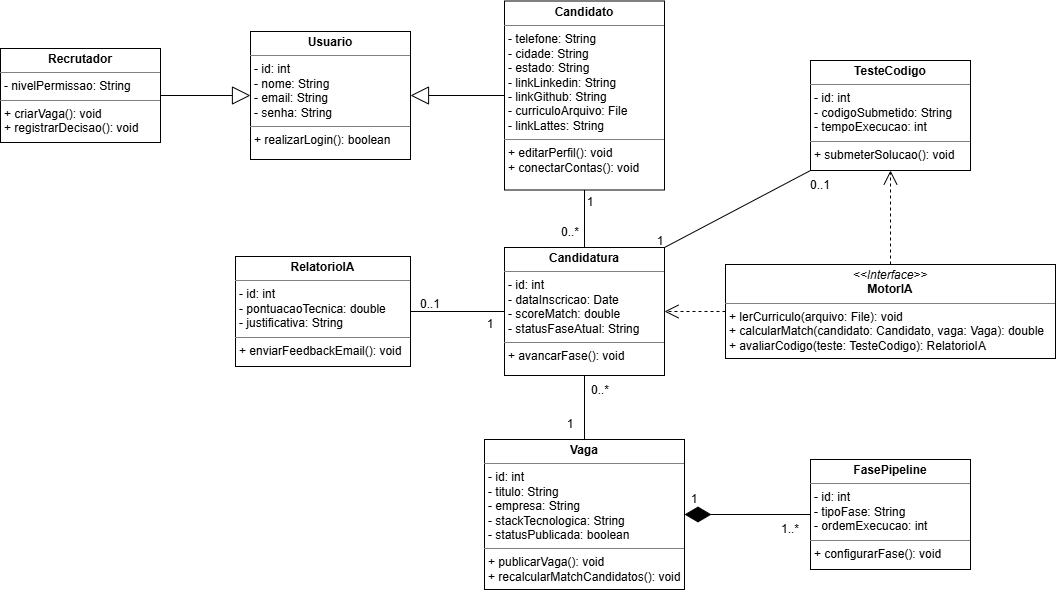

The diagram above was exported from draw.io. Its source (the exported page's mxGraphModel, read from the mxfile embedded in the PNG):
<mxGraphModel dx="1687" dy="473" grid="1" gridSize="10" guides="1" tooltips="1" connect="1" arrows="1" fold="1" page="1" pageScale="1" pageWidth="827" pageHeight="1169" math="0" shadow="0">
  <root>
    <mxCell id="0" />
    <mxCell id="1" parent="0" />
    <mxCell id="J8SQytdBtqJtY_igvNmC-9" parent="1" style="verticalAlign=top;align=left;overflow=fill;html=1;whiteSpace=wrap;" value="&lt;p style=&quot;margin:0px;margin-top:4px;text-align:center;&quot;&gt;&lt;i&gt;&amp;lt;&amp;lt;Interface&amp;gt;&amp;gt;&lt;/i&gt;&lt;br&gt;&lt;b&gt;MotorIA&lt;/b&gt;&lt;/p&gt;&lt;hr size=&quot;1&quot; style=&quot;border-style:solid;&quot;&gt;&lt;p style=&quot;margin:0px;margin-left:4px;&quot;&gt;&lt;span style=&quot;background-color: transparent; color: light-dark(rgb(0, 0, 0), rgb(255, 255, 255));&quot;&gt;+ lerCurriculo(arquivo: File): void&amp;nbsp;&lt;/span&gt;&lt;/p&gt;&lt;p style=&quot;margin:0px;margin-left:4px;&quot;&gt;+ calcularMatch(candidato: Candidato, vaga: Vaga): double&lt;/p&gt;&lt;p style=&quot;margin:0px;margin-left:4px;&quot;&gt;+ avaliarCodigo(teste: TesteCodigo): RelatorioIA&lt;/p&gt;" vertex="1">
      <mxGeometry height="94" width="330" x="555" y="365" as="geometry" />
    </mxCell>
    <mxCell id="J8SQytdBtqJtY_igvNmC-10" parent="1" style="verticalAlign=top;align=left;overflow=fill;html=1;whiteSpace=wrap;" value="&lt;p style=&quot;margin:0px;margin-top:4px;text-align:center;&quot;&gt;&lt;b&gt;Usuario&lt;/b&gt;&lt;/p&gt;&lt;hr size=&quot;1&quot; style=&quot;border-style:solid;&quot;&gt;&lt;p style=&quot;margin:0px;margin-left:4px;&quot;&gt;- id: int&lt;/p&gt;&lt;p style=&quot;margin: 0px 0px 0px 4px;&quot;&gt;- nome: String&lt;/p&gt;&lt;p style=&quot;margin: 0px 0px 0px 4px;&quot;&gt;- email: String&lt;/p&gt;&lt;p style=&quot;margin: 0px 0px 0px 4px;&quot;&gt;- senha: String&lt;/p&gt;&lt;hr size=&quot;1&quot; style=&quot;border-style:solid;&quot;&gt;&lt;p style=&quot;margin:0px;margin-left:4px;&quot;&gt;+ realizarLogin(): boolean&lt;/p&gt;" vertex="1">
      <mxGeometry height="128" width="160" x="80" y="132" as="geometry" />
    </mxCell>
    <mxCell id="J8SQytdBtqJtY_igvNmC-12" parent="1" style="verticalAlign=top;align=left;overflow=fill;html=1;whiteSpace=wrap;" value="&lt;p style=&quot;margin:0px;margin-top:4px;text-align:center;&quot;&gt;&lt;b&gt;Candidato&lt;/b&gt;&lt;/p&gt;&lt;hr size=&quot;1&quot; style=&quot;border-style:solid;&quot;&gt;&lt;p style=&quot;margin:0px;margin-left:4px;&quot;&gt;- telefone: String&lt;/p&gt;&lt;p style=&quot;margin: 0px 0px 0px 4px;&quot;&gt;- cidade: String&lt;/p&gt;&lt;p style=&quot;margin: 0px 0px 0px 4px;&quot;&gt;- estado: String&lt;/p&gt;&lt;p style=&quot;margin: 0px 0px 0px 4px;&quot;&gt;- linkLinkedin: String&lt;/p&gt;&lt;p style=&quot;margin: 0px 0px 0px 4px;&quot;&gt;- linkGithub: String&lt;/p&gt;&lt;p style=&quot;margin: 0px 0px 0px 4px;&quot;&gt;- curriculoArquivo: File&lt;/p&gt;&lt;p style=&quot;margin: 0px 0px 0px 4px;&quot;&gt;- linkLattes: String&lt;/p&gt;&lt;hr size=&quot;1&quot; style=&quot;border-style:solid;&quot;&gt;&lt;p style=&quot;margin:0px;margin-left:4px;&quot;&gt;+ editarPerfil(): void&lt;/p&gt;&lt;p style=&quot;margin:0px;margin-left:4px;&quot;&gt;+ conectarContas(): void&lt;/p&gt;" vertex="1">
      <mxGeometry height="189" width="160" x="334" y="101.5" as="geometry" />
    </mxCell>
    <mxCell id="J8SQytdBtqJtY_igvNmC-14" parent="1" style="verticalAlign=top;align=left;overflow=fill;html=1;whiteSpace=wrap;" value="&lt;p style=&quot;margin:0px;margin-top:4px;text-align:center;&quot;&gt;&lt;b&gt;Recrutador&lt;/b&gt;&lt;/p&gt;&lt;hr size=&quot;1&quot; style=&quot;border-style:solid;&quot;&gt;&lt;p style=&quot;margin:0px;margin-left:4px;&quot;&gt;- nivelPermissao: String&lt;/p&gt;&lt;hr size=&quot;1&quot; style=&quot;border-style:solid;&quot;&gt;&lt;p style=&quot;margin:0px;margin-left:4px;&quot;&gt;+ criarVaga(): void&lt;/p&gt;&lt;p style=&quot;margin:0px;margin-left:4px;&quot;&gt;+ registrarDecisao(): void&lt;/p&gt;" vertex="1">
      <mxGeometry height="94" width="160" x="-170" y="149" as="geometry" />
    </mxCell>
    <mxCell id="J8SQytdBtqJtY_igvNmC-15" parent="1" style="verticalAlign=top;align=left;overflow=fill;html=1;whiteSpace=wrap;" value="&lt;p style=&quot;margin:0px;margin-top:4px;text-align:center;&quot;&gt;&lt;b&gt;Vaga&lt;/b&gt;&lt;/p&gt;&lt;hr size=&quot;1&quot; style=&quot;border-style:solid;&quot;&gt;&lt;p style=&quot;margin:0px;margin-left:4px;&quot;&gt;- id: int&lt;/p&gt;&lt;p style=&quot;margin: 0px 0px 0px 4px;&quot;&gt;- titulo: String&lt;/p&gt;&lt;p style=&quot;margin: 0px 0px 0px 4px;&quot;&gt;- empresa: String&lt;/p&gt;&lt;p style=&quot;margin: 0px 0px 0px 4px;&quot;&gt;- stackTecnologica: String&lt;/p&gt;&lt;p style=&quot;margin: 0px 0px 0px 4px;&quot;&gt;- statusPublicada: boolean&lt;/p&gt;&lt;hr size=&quot;1&quot; style=&quot;border-style:solid;&quot;&gt;&lt;p style=&quot;margin:0px;margin-left:4px;&quot;&gt;+ publicarVaga(): void&lt;/p&gt;&lt;p style=&quot;margin:0px;margin-left:4px;&quot;&gt;+ recalcularMatchCandidatos(): void&lt;/p&gt;" vertex="1">
      <mxGeometry height="150" width="200" x="314" y="540" as="geometry" />
    </mxCell>
    <mxCell id="J8SQytdBtqJtY_igvNmC-17" parent="1" style="verticalAlign=top;align=left;overflow=fill;html=1;whiteSpace=wrap;" value="&lt;p style=&quot;margin:0px;margin-top:4px;text-align:center;&quot;&gt;&lt;b&gt;FasePipeline&lt;/b&gt;&lt;/p&gt;&lt;hr size=&quot;1&quot; style=&quot;border-style:solid;&quot;&gt;&lt;p style=&quot;margin:0px;margin-left:4px;&quot;&gt;- id: int&lt;/p&gt;&lt;p style=&quot;margin: 0px 0px 0px 4px;&quot;&gt;- tipoFase: String&lt;/p&gt;&lt;p style=&quot;margin: 0px 0px 0px 4px;&quot;&gt;- ordemExecucao: int&lt;/p&gt;&lt;hr size=&quot;1&quot; style=&quot;border-style:solid;&quot;&gt;&lt;p style=&quot;margin:0px;margin-left:4px;&quot;&gt;+ configurarFase(): void&lt;/p&gt;" vertex="1">
      <mxGeometry height="110" width="160" x="640" y="560" as="geometry" />
    </mxCell>
    <mxCell id="J8SQytdBtqJtY_igvNmC-18" parent="1" style="verticalAlign=top;align=left;overflow=fill;html=1;whiteSpace=wrap;" value="&lt;p style=&quot;margin:0px;margin-top:4px;text-align:center;&quot;&gt;&lt;b&gt;Candidatura&lt;/b&gt;&lt;/p&gt;&lt;hr size=&quot;1&quot; style=&quot;border-style:solid;&quot;&gt;&lt;p style=&quot;margin:0px;margin-left:4px;&quot;&gt;- id: int&lt;/p&gt;&lt;p style=&quot;margin: 0px 0px 0px 4px;&quot;&gt;- dataInscricao: Date&lt;/p&gt;&lt;p style=&quot;margin: 0px 0px 0px 4px;&quot;&gt;- scoreMatch: double&lt;/p&gt;&lt;p style=&quot;margin: 0px 0px 0px 4px;&quot;&gt;- statusFaseAtual: String&lt;/p&gt;&lt;hr size=&quot;1&quot; style=&quot;border-style:solid;&quot;&gt;&lt;p style=&quot;margin:0px;margin-left:4px;&quot;&gt;+ avancarFase(): void&lt;/p&gt;" vertex="1">
      <mxGeometry height="128" width="160" x="334" y="348" as="geometry" />
    </mxCell>
    <mxCell id="J8SQytdBtqJtY_igvNmC-19" parent="1" style="verticalAlign=top;align=left;overflow=fill;html=1;whiteSpace=wrap;" value="&lt;p style=&quot;margin:0px;margin-top:4px;text-align:center;&quot;&gt;&lt;b&gt;TesteCodigo&lt;/b&gt;&lt;/p&gt;&lt;hr size=&quot;1&quot; style=&quot;border-style:solid;&quot;&gt;&lt;p style=&quot;margin:0px;margin-left:4px;&quot;&gt;- id: int&lt;/p&gt;&lt;p style=&quot;margin: 0px 0px 0px 4px;&quot;&gt;- codigoSubmetido: String&lt;/p&gt;&lt;p style=&quot;margin: 0px 0px 0px 4px;&quot;&gt;- tempoExecucao: int&lt;/p&gt;&lt;hr size=&quot;1&quot; style=&quot;border-style:solid;&quot;&gt;&lt;p style=&quot;margin:0px;margin-left:4px;&quot;&gt;+ submeterSolucao(): void&lt;/p&gt;" vertex="1">
      <mxGeometry height="110" width="160" x="640" y="161" as="geometry" />
    </mxCell>
    <mxCell id="J8SQytdBtqJtY_igvNmC-20" parent="1" style="verticalAlign=top;align=left;overflow=fill;html=1;whiteSpace=wrap;" value="&lt;p style=&quot;margin:0px;margin-top:4px;text-align:center;&quot;&gt;&lt;b&gt;RelatorioIA&lt;/b&gt;&lt;/p&gt;&lt;hr size=&quot;1&quot; style=&quot;border-style:solid;&quot;&gt;&lt;p style=&quot;margin:0px;margin-left:4px;&quot;&gt;- id: int&lt;/p&gt;&lt;p style=&quot;margin: 0px 0px 0px 4px;&quot;&gt;- pontuacaoTecnica: double&lt;/p&gt;&lt;p style=&quot;margin: 0px 0px 0px 4px;&quot;&gt;- justificativa: String&lt;/p&gt;&lt;hr size=&quot;1&quot; style=&quot;border-style:solid;&quot;&gt;&lt;p style=&quot;margin:0px;margin-left:4px;&quot;&gt;+ enviarFeedbackEmail(): void&lt;/p&gt;" vertex="1">
      <mxGeometry height="110" width="175" x="65" y="357" as="geometry" />
    </mxCell>
    <mxCell id="uMQk1GqUV38YcOEYMuk_-1" edge="1" parent="1" source="J8SQytdBtqJtY_igvNmC-12" style="endArrow=block;endSize=16;endFill=0;html=1;rounded=0;entryX=1;entryY=0.5;entryDx=0;entryDy=0;exitX=0;exitY=0.5;exitDx=0;exitDy=0;" target="J8SQytdBtqJtY_igvNmC-10" value="">
      <mxGeometry relative="1" width="160" x="1" y="63" as="geometry">
        <mxPoint x="60" y="43" as="offset" />
        <mxPoint x="330" y="210" as="sourcePoint" />
        <mxPoint x="450" y="310" as="targetPoint" />
      </mxGeometry>
    </mxCell>
    <mxCell id="uMQk1GqUV38YcOEYMuk_-2" edge="1" parent="1" source="J8SQytdBtqJtY_igvNmC-14" style="endArrow=block;endSize=16;endFill=0;html=1;rounded=0;entryX=0;entryY=0.5;entryDx=0;entryDy=0;exitX=1;exitY=0.5;exitDx=0;exitDy=0;" target="J8SQytdBtqJtY_igvNmC-10" value="">
      <mxGeometry relative="1" width="160" x="1" y="63" as="geometry">
        <mxPoint x="60" y="43" as="offset" />
        <mxPoint x="334" y="290" as="sourcePoint" />
        <mxPoint x="190" y="290" as="targetPoint" />
      </mxGeometry>
    </mxCell>
    <mxCell id="uMQk1GqUV38YcOEYMuk_-3" edge="1" parent="1" source="J8SQytdBtqJtY_igvNmC-17" style="endArrow=diamondThin;endFill=1;endSize=24;html=1;rounded=0;exitX=0;exitY=0.5;exitDx=0;exitDy=0;entryX=1;entryY=0.5;entryDx=0;entryDy=0;" target="J8SQytdBtqJtY_igvNmC-15" value="">
      <mxGeometry relative="1" width="160" as="geometry">
        <mxPoint x="190" y="340" as="sourcePoint" />
        <mxPoint x="650" y="600" as="targetPoint" />
      </mxGeometry>
    </mxCell>
    <mxCell id="uMQk1GqUV38YcOEYMuk_-4" edge="1" parent="1" source="J8SQytdBtqJtY_igvNmC-18" style="endArrow=none;html=1;rounded=0;exitX=0.5;exitY=0;exitDx=0;exitDy=0;entryX=0.5;entryY=1;entryDx=0;entryDy=0;" target="J8SQytdBtqJtY_igvNmC-12" value="">
      <mxGeometry height="50" relative="1" width="50" as="geometry">
        <mxPoint x="350" y="440" as="sourcePoint" />
        <mxPoint x="400" y="390" as="targetPoint" />
      </mxGeometry>
    </mxCell>
    <mxCell id="uMQk1GqUV38YcOEYMuk_-5" edge="1" parent="1" source="J8SQytdBtqJtY_igvNmC-18" style="endArrow=none;html=1;rounded=0;exitX=0.5;exitY=1;exitDx=0;exitDy=0;entryX=0.5;entryY=0;entryDx=0;entryDy=0;" target="J8SQytdBtqJtY_igvNmC-15" value="">
      <mxGeometry height="50" relative="1" width="50" as="geometry">
        <mxPoint x="650" y="318" as="sourcePoint" />
        <mxPoint x="650" y="270" as="targetPoint" />
      </mxGeometry>
    </mxCell>
    <mxCell id="uMQk1GqUV38YcOEYMuk_-6" edge="1" parent="1" source="J8SQytdBtqJtY_igvNmC-18" style="endArrow=none;html=1;rounded=0;exitX=1;exitY=0;exitDx=0;exitDy=0;entryX=0;entryY=1;entryDx=0;entryDy=0;" target="J8SQytdBtqJtY_igvNmC-19" value="">
      <mxGeometry height="50" relative="1" width="50" as="geometry">
        <mxPoint x="600" y="500" as="sourcePoint" />
        <mxPoint x="733" y="500" as="targetPoint" />
      </mxGeometry>
    </mxCell>
    <mxCell id="uMQk1GqUV38YcOEYMuk_-8" edge="1" parent="1" source="J8SQytdBtqJtY_igvNmC-20" style="endArrow=none;html=1;rounded=0;exitX=1;exitY=0.5;exitDx=0;exitDy=0;entryX=0;entryY=0.5;entryDx=0;entryDy=0;" target="J8SQytdBtqJtY_igvNmC-18" value="">
      <mxGeometry height="50" relative="1" width="50" as="geometry">
        <mxPoint x="160" y="378" as="sourcePoint" />
        <mxPoint x="160" y="330" as="targetPoint" />
      </mxGeometry>
    </mxCell>
    <mxCell id="uMQk1GqUV38YcOEYMuk_-9" edge="1" parent="1" source="J8SQytdBtqJtY_igvNmC-9" style="endArrow=open;endSize=12;dashed=1;html=1;rounded=0;exitX=0;exitY=0.5;exitDx=0;exitDy=0;entryX=1;entryY=0.5;entryDx=0;entryDy=0;" target="J8SQytdBtqJtY_igvNmC-18" value="">
      <mxGeometry relative="1" width="160" x="1" y="469" as="geometry">
        <mxPoint x="360" y="169" as="offset" />
        <mxPoint x="70" y="560" as="sourcePoint" />
        <mxPoint x="230" y="560" as="targetPoint" />
      </mxGeometry>
    </mxCell>
    <mxCell id="uMQk1GqUV38YcOEYMuk_-11" parent="1" style="text;html=1;whiteSpace=wrap;strokeColor=none;fillColor=none;align=center;verticalAlign=middle;rounded=0;" value="1" vertex="1">
      <mxGeometry height="30" width="60" x="390" y="288" as="geometry" />
    </mxCell>
    <mxCell id="uMQk1GqUV38YcOEYMuk_-12" parent="1" style="text;html=1;whiteSpace=wrap;strokeColor=none;fillColor=none;align=center;verticalAlign=middle;rounded=0;" value="0..*" vertex="1">
      <mxGeometry height="30" width="60" x="370" y="318" as="geometry" />
    </mxCell>
    <mxCell id="uMQk1GqUV38YcOEYMuk_-13" parent="1" style="text;html=1;whiteSpace=wrap;strokeColor=none;fillColor=none;align=center;verticalAlign=middle;rounded=0;" value="0..*" vertex="1">
      <mxGeometry height="30" width="60" x="400" y="476" as="geometry" />
    </mxCell>
    <mxCell id="uMQk1GqUV38YcOEYMuk_-14" parent="1" style="text;html=1;whiteSpace=wrap;strokeColor=none;fillColor=none;align=center;verticalAlign=middle;rounded=0;" value="1" vertex="1">
      <mxGeometry height="30" width="60" x="370" y="510" as="geometry" />
    </mxCell>
    <mxCell id="uMQk1GqUV38YcOEYMuk_-15" parent="1" style="text;html=1;whiteSpace=wrap;strokeColor=none;fillColor=none;align=center;verticalAlign=middle;rounded=0;" value="1" vertex="1">
      <mxGeometry height="30" width="60" x="460" y="327" as="geometry" />
    </mxCell>
    <mxCell id="uMQk1GqUV38YcOEYMuk_-17" parent="1" style="text;html=1;whiteSpace=wrap;strokeColor=none;fillColor=none;align=center;verticalAlign=middle;rounded=0;" value="0..1" vertex="1">
      <mxGeometry height="30" width="60" x="620" y="271" as="geometry" />
    </mxCell>
    <mxCell id="uMQk1GqUV38YcOEYMuk_-18" parent="1" style="text;html=1;whiteSpace=wrap;strokeColor=none;fillColor=none;align=center;verticalAlign=middle;rounded=0;" value="0..1" vertex="1">
      <mxGeometry height="30" width="60" x="230" y="390" as="geometry" />
    </mxCell>
    <mxCell id="uMQk1GqUV38YcOEYMuk_-19" parent="1" style="text;html=1;whiteSpace=wrap;strokeColor=none;fillColor=none;align=center;verticalAlign=middle;rounded=0;" value="1" vertex="1">
      <mxGeometry height="30" width="60" x="290" y="410" as="geometry" />
    </mxCell>
    <mxCell id="uMQk1GqUV38YcOEYMuk_-20" parent="1" style="text;html=1;whiteSpace=wrap;strokeColor=none;fillColor=none;align=center;verticalAlign=middle;rounded=0;" value="1" vertex="1">
      <mxGeometry height="30" width="60" x="494" y="585" as="geometry" />
    </mxCell>
    <mxCell id="uMQk1GqUV38YcOEYMuk_-21" parent="1" style="text;html=1;whiteSpace=wrap;strokeColor=none;fillColor=none;align=center;verticalAlign=middle;rounded=0;" value="1..*" vertex="1">
      <mxGeometry height="30" width="60" x="590" y="615" as="geometry" />
    </mxCell>
    <mxCell id="uMQk1GqUV38YcOEYMuk_-22" edge="1" parent="1" source="J8SQytdBtqJtY_igvNmC-9" style="endArrow=open;endSize=12;dashed=1;html=1;rounded=0;exitX=0.5;exitY=0;exitDx=0;exitDy=0;entryX=0.5;entryY=1;entryDx=0;entryDy=0;" target="J8SQytdBtqJtY_igvNmC-19" value="">
      <mxGeometry relative="1" width="160" x="1" y="469" as="geometry">
        <mxPoint x="360" y="169" as="offset" />
        <mxPoint x="796" y="500" as="sourcePoint" />
        <mxPoint x="720" y="500" as="targetPoint" />
      </mxGeometry>
    </mxCell>
  </root>
</mxGraphModel>